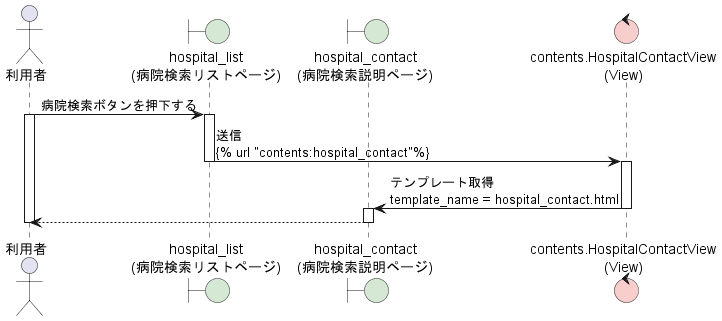

The diagram above was rendered by PlantUML. Its source (embedded in the PNG):
@startuml HospitalAbout
actor 利用者 as user
boundary "hospital_list\n(病院検索リストページ)" as hl #d5e8d4
boundary "hospital_contact\n(病院検索説明ページ)" as hc #d5e8d4

control "contents.HospitalContactView\n(View)" as View #f8cecc

user -> hl :病院検索ボタンを押下する
activate user
activate hl 
hl -> View :送信\n{% url "contents:hospital_contact"%}
deactivate hl
activate View
View -> hc :テンプレート取得\ntemplate_name = hospital_contact.html
deactivate View
activate hc
hc --> user 
deactivate hc
deactivate user
@enduml